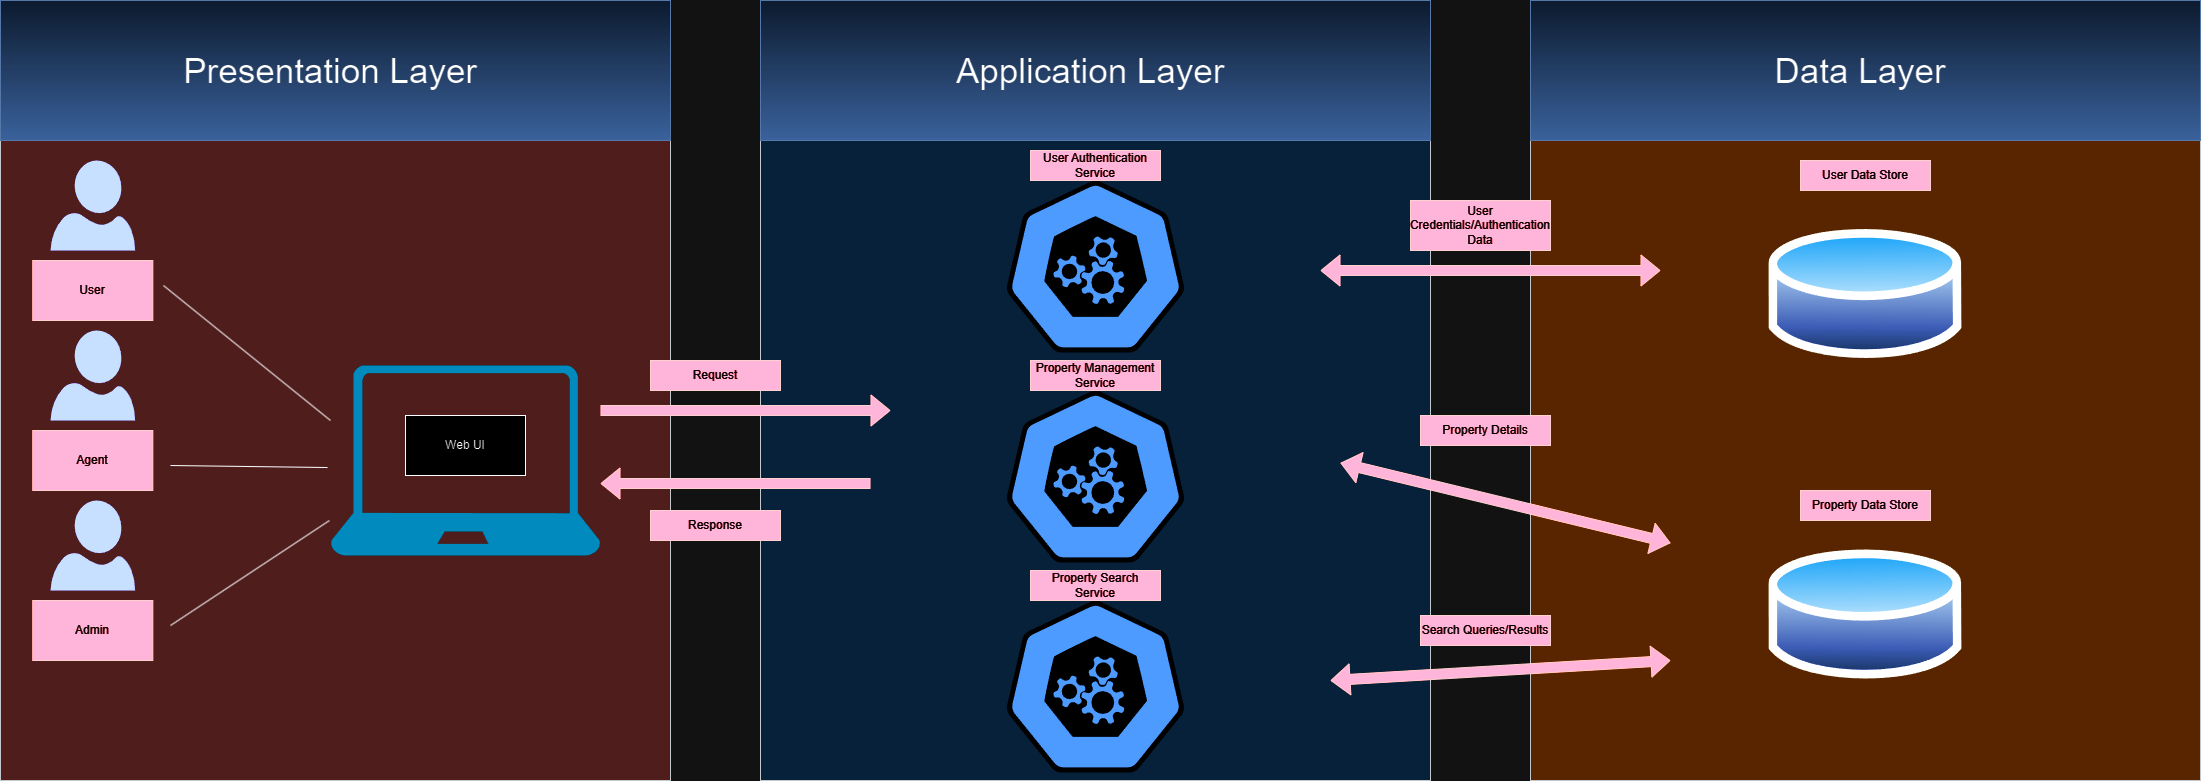

The diagram above was exported from draw.io. Its source (the exported page's mxGraphModel, read from the mxfile embedded in the PNG):
<mxGraphModel dx="1232" dy="1097" grid="1" gridSize="10" guides="1" tooltips="1" connect="1" arrows="1" fold="1" page="1" pageScale="1" pageWidth="1100" pageHeight="850" math="0" shadow="0">
  <root>
    <mxCell id="0" />
    <mxCell id="1" parent="0" />
    <mxCell id="6CPp2qujB4_GQxB5Zwpe-3" value="" style="rounded=0;whiteSpace=wrap;html=1;fillColor=#ffcccc;strokeColor=#36393d;" vertex="1" parent="1">
      <mxGeometry x="10" y="10" width="670" height="780" as="geometry" />
    </mxCell>
    <mxCell id="6CPp2qujB4_GQxB5Zwpe-4" value="" style="rounded=0;whiteSpace=wrap;html=1;fillColor=#cce5ff;strokeColor=#36393d;" vertex="1" parent="1">
      <mxGeometry x="770" y="10" width="670" height="780" as="geometry" />
    </mxCell>
    <mxCell id="6CPp2qujB4_GQxB5Zwpe-5" value="" style="rounded=0;whiteSpace=wrap;html=1;fillColor=#ffcc99;strokeColor=#36393d;" vertex="1" parent="1">
      <mxGeometry x="1540" y="10" width="670" height="780" as="geometry" />
    </mxCell>
    <mxCell id="6CPp2qujB4_GQxB5Zwpe-6" value="&lt;font style=&quot;font-size: 35px;&quot;&gt;Presentation Layer&amp;nbsp;&lt;/font&gt;" style="rounded=0;whiteSpace=wrap;html=1;fillColor=#dae8fc;gradientColor=#7ea6e0;strokeColor=#6c8ebf;" vertex="1" parent="1">
      <mxGeometry x="10" y="10" width="670" height="140" as="geometry" />
    </mxCell>
    <mxCell id="6CPp2qujB4_GQxB5Zwpe-18" value="" style="verticalLabelPosition=bottom;html=1;verticalAlign=top;align=center;strokeColor=none;fillColor=#00BEF2;shape=mxgraph.azure.laptop;pointerEvents=1;" vertex="1" parent="1">
      <mxGeometry x="340" y="375" width="270" height="190" as="geometry" />
    </mxCell>
    <mxCell id="6CPp2qujB4_GQxB5Zwpe-19" value="" style="sketch=0;aspect=fixed;pointerEvents=1;shadow=0;dashed=0;html=1;strokeColor=none;labelPosition=center;verticalLabelPosition=bottom;verticalAlign=top;align=center;fillColor=#00188D;shape=mxgraph.azure.user" vertex="1" parent="1">
      <mxGeometry x="60" y="170" width="84.6" height="90" as="geometry" />
    </mxCell>
    <mxCell id="6CPp2qujB4_GQxB5Zwpe-20" value="" style="sketch=0;aspect=fixed;pointerEvents=1;shadow=0;dashed=0;html=1;strokeColor=none;labelPosition=center;verticalLabelPosition=bottom;verticalAlign=top;align=center;fillColor=#00188D;shape=mxgraph.azure.user" vertex="1" parent="1">
      <mxGeometry x="60" y="340" width="84.6" height="90" as="geometry" />
    </mxCell>
    <mxCell id="6CPp2qujB4_GQxB5Zwpe-21" value="" style="sketch=0;aspect=fixed;pointerEvents=1;shadow=0;dashed=0;html=1;strokeColor=none;labelPosition=center;verticalLabelPosition=bottom;verticalAlign=top;align=center;fillColor=#00188D;shape=mxgraph.azure.user" vertex="1" parent="1">
      <mxGeometry x="60" y="510" width="84.6" height="90" as="geometry" />
    </mxCell>
    <mxCell id="6CPp2qujB4_GQxB5Zwpe-22" value="User" style="rounded=0;whiteSpace=wrap;html=1;fillColor=#a20025;fontColor=#ffffff;strokeColor=#6F0000;" vertex="1" parent="1">
      <mxGeometry x="42.30000000000001" y="270" width="120" height="60" as="geometry" />
    </mxCell>
    <mxCell id="6CPp2qujB4_GQxB5Zwpe-23" value="Agent" style="rounded=0;whiteSpace=wrap;html=1;fillColor=#a20025;fontColor=#ffffff;strokeColor=#6F0000;" vertex="1" parent="1">
      <mxGeometry x="42.30000000000001" y="440" width="120" height="60" as="geometry" />
    </mxCell>
    <mxCell id="6CPp2qujB4_GQxB5Zwpe-24" value="Admin" style="rounded=0;whiteSpace=wrap;html=1;fillColor=#a20025;fontColor=#ffffff;strokeColor=#6F0000;" vertex="1" parent="1">
      <mxGeometry x="42.30000000000001" y="610" width="120" height="60" as="geometry" />
    </mxCell>
    <mxCell id="6CPp2qujB4_GQxB5Zwpe-26" value="" style="endArrow=none;html=1;rounded=0;entryX=-0.011;entryY=0.342;entryDx=0;entryDy=0;entryPerimeter=0;" edge="1" parent="1">
      <mxGeometry width="50" height="50" relative="1" as="geometry">
        <mxPoint x="172.97" y="295.02" as="sourcePoint" />
        <mxPoint x="340" y="430" as="targetPoint" />
      </mxGeometry>
    </mxCell>
    <mxCell id="6CPp2qujB4_GQxB5Zwpe-28" value="" style="endArrow=none;html=1;rounded=0;entryX=-0.011;entryY=0.537;entryDx=0;entryDy=0;entryPerimeter=0;" edge="1" parent="1" target="6CPp2qujB4_GQxB5Zwpe-18">
      <mxGeometry width="50" height="50" relative="1" as="geometry">
        <mxPoint x="180" y="475" as="sourcePoint" />
        <mxPoint x="230" y="425" as="targetPoint" />
      </mxGeometry>
    </mxCell>
    <mxCell id="6CPp2qujB4_GQxB5Zwpe-29" value="" style="endArrow=none;html=1;rounded=0;entryX=-0.004;entryY=0.816;entryDx=0;entryDy=0;entryPerimeter=0;" edge="1" parent="1" target="6CPp2qujB4_GQxB5Zwpe-18">
      <mxGeometry width="50" height="50" relative="1" as="geometry">
        <mxPoint x="180" y="635" as="sourcePoint" />
        <mxPoint x="230" y="585" as="targetPoint" />
      </mxGeometry>
    </mxCell>
    <mxCell id="6CPp2qujB4_GQxB5Zwpe-30" value="Web UI" style="rounded=0;whiteSpace=wrap;html=1;" vertex="1" parent="1">
      <mxGeometry x="415" y="425" width="120" height="60" as="geometry" />
    </mxCell>
    <mxCell id="6CPp2qujB4_GQxB5Zwpe-31" value="&lt;font style=&quot;font-size: 35px;&quot;&gt;Application Layer&amp;nbsp;&lt;/font&gt;" style="rounded=0;whiteSpace=wrap;html=1;fillColor=#dae8fc;gradientColor=#7ea6e0;strokeColor=#6c8ebf;" vertex="1" parent="1">
      <mxGeometry x="770" y="10" width="670" height="140" as="geometry" />
    </mxCell>
    <mxCell id="6CPp2qujB4_GQxB5Zwpe-32" value="&lt;font style=&quot;font-size: 35px;&quot;&gt;Data Layer&amp;nbsp;&lt;/font&gt;" style="rounded=0;whiteSpace=wrap;html=1;fillColor=#dae8fc;gradientColor=#7ea6e0;strokeColor=#6c8ebf;" vertex="1" parent="1">
      <mxGeometry x="1540" y="10" width="670" height="140" as="geometry" />
    </mxCell>
    <mxCell id="6CPp2qujB4_GQxB5Zwpe-35" value="" style="image;aspect=fixed;perimeter=ellipsePerimeter;html=1;align=left;shadow=0;dashed=0;spacingTop=3;image=img/lib/active_directory/database.svg;" vertex="1" parent="1">
      <mxGeometry x="1778.38" y="232" width="193.24" height="143" as="geometry" />
    </mxCell>
    <mxCell id="6CPp2qujB4_GQxB5Zwpe-36" value="" style="image;aspect=fixed;perimeter=ellipsePerimeter;html=1;align=left;shadow=0;dashed=0;spacingTop=3;image=img/lib/active_directory/database.svg;" vertex="1" parent="1">
      <mxGeometry x="1778.38" y="552.5" width="193.24" height="143" as="geometry" />
    </mxCell>
    <mxCell id="6CPp2qujB4_GQxB5Zwpe-38" value="" style="shape=flexArrow;endArrow=classic;html=1;rounded=0;fillColor=#a20025;strokeColor=#6F0000;" edge="1" parent="1">
      <mxGeometry width="50" height="50" relative="1" as="geometry">
        <mxPoint x="610" y="420" as="sourcePoint" />
        <mxPoint x="900" y="420" as="targetPoint" />
      </mxGeometry>
    </mxCell>
    <mxCell id="6CPp2qujB4_GQxB5Zwpe-39" value="" style="shape=flexArrow;endArrow=classic;html=1;rounded=0;textShadow=1;fillColor=#a20025;strokeColor=#6F0000;" edge="1" parent="1">
      <mxGeometry width="50" height="50" relative="1" as="geometry">
        <mxPoint x="880" y="493" as="sourcePoint" />
        <mxPoint x="610" y="493" as="targetPoint" />
      </mxGeometry>
    </mxCell>
    <mxCell id="6CPp2qujB4_GQxB5Zwpe-41" value="" style="aspect=fixed;sketch=0;html=1;dashed=0;whitespace=wrap;verticalLabelPosition=bottom;verticalAlign=top;fillColor=#2875E2;strokeColor=#ffffff;points=[[0.005,0.63,0],[0.1,0.2,0],[0.9,0.2,0],[0.5,0,0],[0.995,0.63,0],[0.72,0.99,0],[0.5,1,0],[0.28,0.99,0]];shape=mxgraph.kubernetes.icon2;prIcon=api" vertex="1" parent="1">
      <mxGeometry x="1015.42" y="610" width="179.16" height="172" as="geometry" />
    </mxCell>
    <mxCell id="6CPp2qujB4_GQxB5Zwpe-45" value="" style="aspect=fixed;sketch=0;html=1;dashed=0;whitespace=wrap;verticalLabelPosition=bottom;verticalAlign=top;fillColor=#2875E2;strokeColor=#ffffff;points=[[0.005,0.63,0],[0.1,0.2,0],[0.9,0.2,0],[0.5,0,0],[0.995,0.63,0],[0.72,0.99,0],[0.5,1,0],[0.28,0.99,0]];shape=mxgraph.kubernetes.icon2;prIcon=api" vertex="1" parent="1">
      <mxGeometry x="1015.4200000000001" y="400" width="179.16" height="172" as="geometry" />
    </mxCell>
    <mxCell id="6CPp2qujB4_GQxB5Zwpe-46" value="" style="aspect=fixed;sketch=0;html=1;dashed=0;whitespace=wrap;verticalLabelPosition=bottom;verticalAlign=top;fillColor=#2875E2;strokeColor=#ffffff;points=[[0.005,0.63,0],[0.1,0.2,0],[0.9,0.2,0],[0.5,0,0],[0.995,0.63,0],[0.72,0.99,0],[0.5,1,0],[0.28,0.99,0]];shape=mxgraph.kubernetes.icon2;prIcon=api" vertex="1" parent="1">
      <mxGeometry x="1015.4200000000001" y="190" width="179.16" height="172" as="geometry" />
    </mxCell>
    <mxCell id="6CPp2qujB4_GQxB5Zwpe-47" value="Request&lt;span style=&quot;color: rgba(0, 0, 0, 0); font-family: monospace; font-size: 0px; text-align: start; text-wrap: nowrap;&quot;&gt;%3CmxGraphModel%3E%3Croot%3E%3CmxCell%20id%3D%220%22%2F%3E%3CmxCell%20id%3D%221%22%20parent%3D%220%22%2F%3E%3CmxCell%20id%3D%222%22%20value%3D%22%22%20style%3D%22aspect%3Dfixed%3Bsketch%3D0%3Bhtml%3D1%3Bdashed%3D0%3Bwhitespace%3Dwrap%3BverticalLabelPosition%3Dbottom%3BverticalAlign%3Dtop%3BfillColor%3D%232875E2%3BstrokeColor%3D%23ffffff%3Bpoints%3D%5B%5B0.005%2C0.63%2C0%5D%2C%5B0.1%2C0.2%2C0%5D%2C%5B0.9%2C0.2%2C0%5D%2C%5B0.5%2C0%2C0%5D%2C%5B0.995%2C0.63%2C0%5D%2C%5B0.72%2C0.99%2C0%5D%2C%5B0.5%2C1%2C0%5D%2C%5B0.28%2C0.99%2C0%5D%5D%3Bshape%3Dmxgraph.kubernetes.icon2%3BprIcon%3Dapi%22%20vertex%3D%221%22%20parent%3D%221%22%3E%3CmxGeometry%20x%3D%221015.4200000000001%22%20y%3D%22369%22%20width%3D%22179.16%22%20height%3D%22172%22%20as%3D%22geometry%22%2F%3E%3C%2FmxCell%3E%3C%2Froot%3E%3C%2FmxGraphModel%3E&lt;/span&gt;" style="rounded=0;whiteSpace=wrap;html=1;fillColor=#a20025;fontColor=#ffffff;strokeColor=#6F0000;" vertex="1" parent="1">
      <mxGeometry x="660" y="370" width="130" height="30" as="geometry" />
    </mxCell>
    <mxCell id="6CPp2qujB4_GQxB5Zwpe-48" value="Response" style="rounded=0;whiteSpace=wrap;html=1;fillColor=#a20025;fontColor=#ffffff;strokeColor=#6F0000;" vertex="1" parent="1">
      <mxGeometry x="660" y="520" width="130" height="30" as="geometry" />
    </mxCell>
    <mxCell id="6CPp2qujB4_GQxB5Zwpe-52" value="User Authentication Service" style="rounded=0;whiteSpace=wrap;html=1;fillColor=#a20025;fontColor=#ffffff;strokeColor=#6F0000;" vertex="1" parent="1">
      <mxGeometry x="1040" y="160" width="130" height="30" as="geometry" />
    </mxCell>
    <mxCell id="6CPp2qujB4_GQxB5Zwpe-53" value="Property Management Service" style="rounded=0;whiteSpace=wrap;html=1;fillColor=#a20025;fontColor=#ffffff;strokeColor=#6F0000;" vertex="1" parent="1">
      <mxGeometry x="1040" y="370" width="130" height="30" as="geometry" />
    </mxCell>
    <mxCell id="6CPp2qujB4_GQxB5Zwpe-54" value="Property Search Service" style="rounded=0;whiteSpace=wrap;html=1;fillColor=#a20025;fontColor=#ffffff;strokeColor=#6F0000;" vertex="1" parent="1">
      <mxGeometry x="1040" y="580" width="130" height="30" as="geometry" />
    </mxCell>
    <mxCell id="6CPp2qujB4_GQxB5Zwpe-55" value="" style="shape=flexArrow;endArrow=classic;startArrow=classic;html=1;rounded=0;fillColor=#a20025;strokeColor=#6F0000;" edge="1" parent="1">
      <mxGeometry width="100" height="100" relative="1" as="geometry">
        <mxPoint x="1330" y="280" as="sourcePoint" />
        <mxPoint x="1670" y="280" as="targetPoint" />
      </mxGeometry>
    </mxCell>
    <mxCell id="6CPp2qujB4_GQxB5Zwpe-56" value="" style="shape=flexArrow;endArrow=classic;startArrow=classic;html=1;rounded=0;fillColor=#a20025;strokeColor=#6F0000;" edge="1" parent="1">
      <mxGeometry width="100" height="100" relative="1" as="geometry">
        <mxPoint x="1350" y="472.5" as="sourcePoint" />
        <mxPoint x="1680" y="552.5" as="targetPoint" />
      </mxGeometry>
    </mxCell>
    <mxCell id="6CPp2qujB4_GQxB5Zwpe-57" value="" style="shape=flexArrow;endArrow=classic;startArrow=classic;html=1;rounded=0;fillColor=#a20025;strokeColor=#6F0000;" edge="1" parent="1">
      <mxGeometry width="100" height="100" relative="1" as="geometry">
        <mxPoint x="1340" y="690" as="sourcePoint" />
        <mxPoint x="1680" y="670" as="targetPoint" />
      </mxGeometry>
    </mxCell>
    <mxCell id="6CPp2qujB4_GQxB5Zwpe-58" value="User Data Store" style="rounded=0;whiteSpace=wrap;html=1;fillColor=#a20025;fontColor=#ffffff;strokeColor=#6F0000;" vertex="1" parent="1">
      <mxGeometry x="1810" y="170" width="130" height="30" as="geometry" />
    </mxCell>
    <mxCell id="6CPp2qujB4_GQxB5Zwpe-59" value="Property Data Store" style="rounded=0;whiteSpace=wrap;html=1;fillColor=#a20025;fontColor=#ffffff;strokeColor=#6F0000;" vertex="1" parent="1">
      <mxGeometry x="1810" y="500" width="130" height="30" as="geometry" />
    </mxCell>
    <mxCell id="6CPp2qujB4_GQxB5Zwpe-60" value="Search Queries/&lt;span style=&quot;color: rgba(0, 0, 0, 0); font-family: monospace; font-size: 0px; text-align: start; text-wrap: nowrap;&quot;&gt;%3CmxGraphModel%3E%3Croot%3E%3CmxCell%20id%3D%220%22%2F%3E%3CmxCell%20id%3D%221%22%20parent%3D%220%22%2F%3E%3CmxCell%20id%3D%222%22%20value%3D%22Request%26lt%3Bspan%20style%3D%26quot%3Bcolor%3A%20rgba(0%2C%200%2C%200%2C%200)%3B%20font-family%3A%20monospace%3B%20font-size%3A%200px%3B%20text-align%3A%20start%3B%20text-wrap%3A%20nowrap%3B%26quot%3B%26gt%3B%253CmxGraphModel%253E%253Croot%253E%253CmxCell%2520id%253D%25220%2522%252F%253E%253CmxCell%2520id%253D%25221%2522%2520parent%253D%25220%2522%252F%253E%253CmxCell%2520id%253D%25222%2522%2520value%253D%2522%2522%2520style%253D%2522aspect%253Dfixed%253Bsketch%253D0%253Bhtml%253D1%253Bdashed%253D0%253Bwhitespace%253Dwrap%253BverticalLabelPosition%253Dbottom%253BverticalAlign%253Dtop%253BfillColor%253D%25232875E2%253BstrokeColor%253D%2523ffffff%253Bpoints%253D%255B%255B0.005%252C0.63%252C0%255D%252C%255B0.1%252C0.2%252C0%255D%252C%255B0.9%252C0.2%252C0%255D%252C%255B0.5%252C0%252C0%255D%252C%255B0.995%252C0.63%252C0%255D%252C%255B0.72%252C0.99%252C0%255D%252C%255B0.5%252C1%252C0%255D%252C%255B0.28%252C0.99%252C0%255D%255D%253Bshape%253Dmxgraph.kubernetes.icon2%253BprIcon%253Dapi%2522%2520vertex%253D%25221%2522%2520parent%253D%25221%2522%253E%253CmxGeometry%2520x%253D%25221015.4200000000001%2522%2520y%253D%2522369%2522%2520width%253D%2522179.16%2522%2520height%253D%2522172%2522%2520as%253D%2522geometry%2522%252F%253E%253C%252FmxCell%253E%253C%252Froot%253E%253C%252FmxGraphModel%253E%26lt%3B%2Fspan%26gt%3B%22%20style%3D%22rounded%3D0%3BwhiteSpace%3Dwrap%3Bhtml%3D1%3BfillColor%3D%23a20025%3BfontColor%3D%23ffffff%3BstrokeColor%3D%236F0000%3B%22%20vertex%3D%221%22%20parent%3D%221%22%3E%3CmxGeometry%20x%3D%22660%22%20y%3D%22370%22%20width%3D%22130%22%20height%3D%2230%22%20as%3D%22geometry%22%2F%3E%3C%2FmxCell%3E%3C%2Froot%3E%3C%2FmxGraphModel%3E&lt;/span&gt;Results" style="rounded=0;whiteSpace=wrap;html=1;fillColor=#a20025;fontColor=#ffffff;strokeColor=#6F0000;" vertex="1" parent="1">
      <mxGeometry x="1430" y="625" width="130" height="30" as="geometry" />
    </mxCell>
    <mxCell id="6CPp2qujB4_GQxB5Zwpe-61" value="Property Details" style="rounded=0;whiteSpace=wrap;html=1;fillColor=#a20025;fontColor=#ffffff;strokeColor=#6F0000;" vertex="1" parent="1">
      <mxGeometry x="1430" y="425" width="130" height="30" as="geometry" />
    </mxCell>
    <mxCell id="6CPp2qujB4_GQxB5Zwpe-62" value="User Credentials/Authentication Data" style="rounded=0;whiteSpace=wrap;html=1;fillColor=#a20025;fontColor=#ffffff;strokeColor=#6F0000;" vertex="1" parent="1">
      <mxGeometry x="1420" y="210" width="140" height="50" as="geometry" />
    </mxCell>
  </root>
</mxGraphModel>